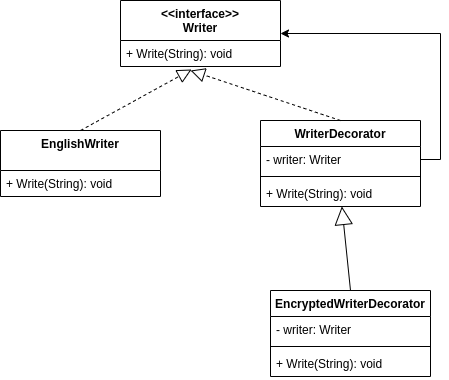

The diagram above was exported from draw.io. Its source (the exported page's mxGraphModel, read from the mxfile embedded in the PNG):
<mxGraphModel dx="1422" dy="816" grid="1" gridSize="10" guides="1" tooltips="1" connect="1" arrows="1" fold="1" page="1" pageScale="1" pageWidth="850" pageHeight="1100" math="0" shadow="0">
  <root>
    <mxCell id="0" />
    <mxCell id="1" parent="0" />
    <mxCell id="J0_bkzhRNVI-QSc3mY1W-9" value="EnglishWriter" style="swimlane;fontStyle=1;align=center;verticalAlign=top;childLayout=stackLayout;horizontal=1;startSize=40;horizontalStack=0;resizeParent=1;resizeParentMax=0;resizeLast=0;collapsible=1;marginBottom=0;" vertex="1" parent="1">
      <mxGeometry x="90" y="180" width="160" height="66" as="geometry" />
    </mxCell>
    <mxCell id="J0_bkzhRNVI-QSc3mY1W-10" value="+ Write(String): void" style="text;strokeColor=none;fillColor=none;align=left;verticalAlign=top;spacingLeft=4;spacingRight=4;overflow=hidden;rotatable=0;points=[[0,0.5],[1,0.5]];portConstraint=eastwest;" vertex="1" parent="J0_bkzhRNVI-QSc3mY1W-9">
      <mxGeometry y="40" width="160" height="26" as="geometry" />
    </mxCell>
    <mxCell id="J0_bkzhRNVI-QSc3mY1W-1" value="&lt;&lt;interface&gt;&gt;&#10;Writer" style="swimlane;fontStyle=1;align=center;verticalAlign=top;childLayout=stackLayout;horizontal=1;startSize=40;horizontalStack=0;resizeParent=1;resizeParentMax=0;resizeLast=0;collapsible=1;marginBottom=0;" vertex="1" parent="1">
      <mxGeometry x="210" y="50" width="160" height="66" as="geometry" />
    </mxCell>
    <mxCell id="J0_bkzhRNVI-QSc3mY1W-4" value="+ Write(String): void" style="text;strokeColor=none;fillColor=none;align=left;verticalAlign=top;spacingLeft=4;spacingRight=4;overflow=hidden;rotatable=0;points=[[0,0.5],[1,0.5]];portConstraint=eastwest;" vertex="1" parent="J0_bkzhRNVI-QSc3mY1W-1">
      <mxGeometry y="40" width="160" height="26" as="geometry" />
    </mxCell>
    <mxCell id="J0_bkzhRNVI-QSc3mY1W-13" value="WriterDecorator" style="swimlane;fontStyle=1;align=center;verticalAlign=top;childLayout=stackLayout;horizontal=1;startSize=26;horizontalStack=0;resizeParent=1;resizeParentMax=0;resizeLast=0;collapsible=1;marginBottom=0;" vertex="1" parent="1">
      <mxGeometry x="350" y="170" width="160" height="86" as="geometry" />
    </mxCell>
    <mxCell id="J0_bkzhRNVI-QSc3mY1W-14" value="- writer: Writer" style="text;strokeColor=none;fillColor=none;align=left;verticalAlign=top;spacingLeft=4;spacingRight=4;overflow=hidden;rotatable=0;points=[[0,0.5],[1,0.5]];portConstraint=eastwest;" vertex="1" parent="J0_bkzhRNVI-QSc3mY1W-13">
      <mxGeometry y="26" width="160" height="26" as="geometry" />
    </mxCell>
    <mxCell id="J0_bkzhRNVI-QSc3mY1W-15" value="" style="line;strokeWidth=1;fillColor=none;align=left;verticalAlign=middle;spacingTop=-1;spacingLeft=3;spacingRight=3;rotatable=0;labelPosition=right;points=[];portConstraint=eastwest;" vertex="1" parent="J0_bkzhRNVI-QSc3mY1W-13">
      <mxGeometry y="52" width="160" height="8" as="geometry" />
    </mxCell>
    <mxCell id="J0_bkzhRNVI-QSc3mY1W-16" value="+ Write(String): void" style="text;strokeColor=none;fillColor=none;align=left;verticalAlign=top;spacingLeft=4;spacingRight=4;overflow=hidden;rotatable=0;points=[[0,0.5],[1,0.5]];portConstraint=eastwest;" vertex="1" parent="J0_bkzhRNVI-QSc3mY1W-13">
      <mxGeometry y="60" width="160" height="26" as="geometry" />
    </mxCell>
    <mxCell id="J0_bkzhRNVI-QSc3mY1W-17" value="EncryptedWriterDecorator" style="swimlane;fontStyle=1;align=center;verticalAlign=top;childLayout=stackLayout;horizontal=1;startSize=26;horizontalStack=0;resizeParent=1;resizeParentMax=0;resizeLast=0;collapsible=1;marginBottom=0;" vertex="1" parent="1">
      <mxGeometry x="360" y="340" width="160" height="86" as="geometry" />
    </mxCell>
    <mxCell id="J0_bkzhRNVI-QSc3mY1W-18" value="- writer: Writer" style="text;strokeColor=none;fillColor=none;align=left;verticalAlign=top;spacingLeft=4;spacingRight=4;overflow=hidden;rotatable=0;points=[[0,0.5],[1,0.5]];portConstraint=eastwest;" vertex="1" parent="J0_bkzhRNVI-QSc3mY1W-17">
      <mxGeometry y="26" width="160" height="26" as="geometry" />
    </mxCell>
    <mxCell id="J0_bkzhRNVI-QSc3mY1W-19" value="" style="line;strokeWidth=1;fillColor=none;align=left;verticalAlign=middle;spacingTop=-1;spacingLeft=3;spacingRight=3;rotatable=0;labelPosition=right;points=[];portConstraint=eastwest;" vertex="1" parent="J0_bkzhRNVI-QSc3mY1W-17">
      <mxGeometry y="52" width="160" height="8" as="geometry" />
    </mxCell>
    <mxCell id="J0_bkzhRNVI-QSc3mY1W-20" value="+ Write(String): void" style="text;strokeColor=none;fillColor=none;align=left;verticalAlign=top;spacingLeft=4;spacingRight=4;overflow=hidden;rotatable=0;points=[[0,0.5],[1,0.5]];portConstraint=eastwest;" vertex="1" parent="J0_bkzhRNVI-QSc3mY1W-17">
      <mxGeometry y="60" width="160" height="26" as="geometry" />
    </mxCell>
    <mxCell id="J0_bkzhRNVI-QSc3mY1W-21" style="edgeStyle=orthogonalEdgeStyle;rounded=0;orthogonalLoop=1;jettySize=auto;html=1;exitX=1;exitY=0.5;exitDx=0;exitDy=0;entryX=1;entryY=0.5;entryDx=0;entryDy=0;" edge="1" parent="1" source="J0_bkzhRNVI-QSc3mY1W-14" target="J0_bkzhRNVI-QSc3mY1W-1">
      <mxGeometry relative="1" as="geometry" />
    </mxCell>
    <mxCell id="J0_bkzhRNVI-QSc3mY1W-22" value="" style="endArrow=block;dashed=1;endFill=0;endSize=12;html=1;exitX=0.5;exitY=0;exitDx=0;exitDy=0;entryX=0.444;entryY=1.115;entryDx=0;entryDy=0;entryPerimeter=0;" edge="1" parent="1" source="J0_bkzhRNVI-QSc3mY1W-9" target="J0_bkzhRNVI-QSc3mY1W-4">
      <mxGeometry width="160" relative="1" as="geometry">
        <mxPoint x="340" y="360" as="sourcePoint" />
        <mxPoint x="500" y="360" as="targetPoint" />
      </mxGeometry>
    </mxCell>
    <mxCell id="J0_bkzhRNVI-QSc3mY1W-23" value="" style="endArrow=block;dashed=1;endFill=0;endSize=12;html=1;exitX=0.5;exitY=0;exitDx=0;exitDy=0;entryX=0.438;entryY=1.154;entryDx=0;entryDy=0;entryPerimeter=0;" edge="1" parent="1" source="J0_bkzhRNVI-QSc3mY1W-13" target="J0_bkzhRNVI-QSc3mY1W-4">
      <mxGeometry width="160" relative="1" as="geometry">
        <mxPoint x="180" y="190" as="sourcePoint" />
        <mxPoint x="291.03999999999996" y="128.99" as="targetPoint" />
      </mxGeometry>
    </mxCell>
    <mxCell id="J0_bkzhRNVI-QSc3mY1W-24" value="" style="endArrow=block;endSize=16;endFill=0;html=1;exitX=0.5;exitY=0;exitDx=0;exitDy=0;" edge="1" parent="1" source="J0_bkzhRNVI-QSc3mY1W-17" target="J0_bkzhRNVI-QSc3mY1W-16">
      <mxGeometry width="160" relative="1" as="geometry">
        <mxPoint x="340" y="360" as="sourcePoint" />
        <mxPoint x="500" y="360" as="targetPoint" />
      </mxGeometry>
    </mxCell>
  </root>
</mxGraphModel>